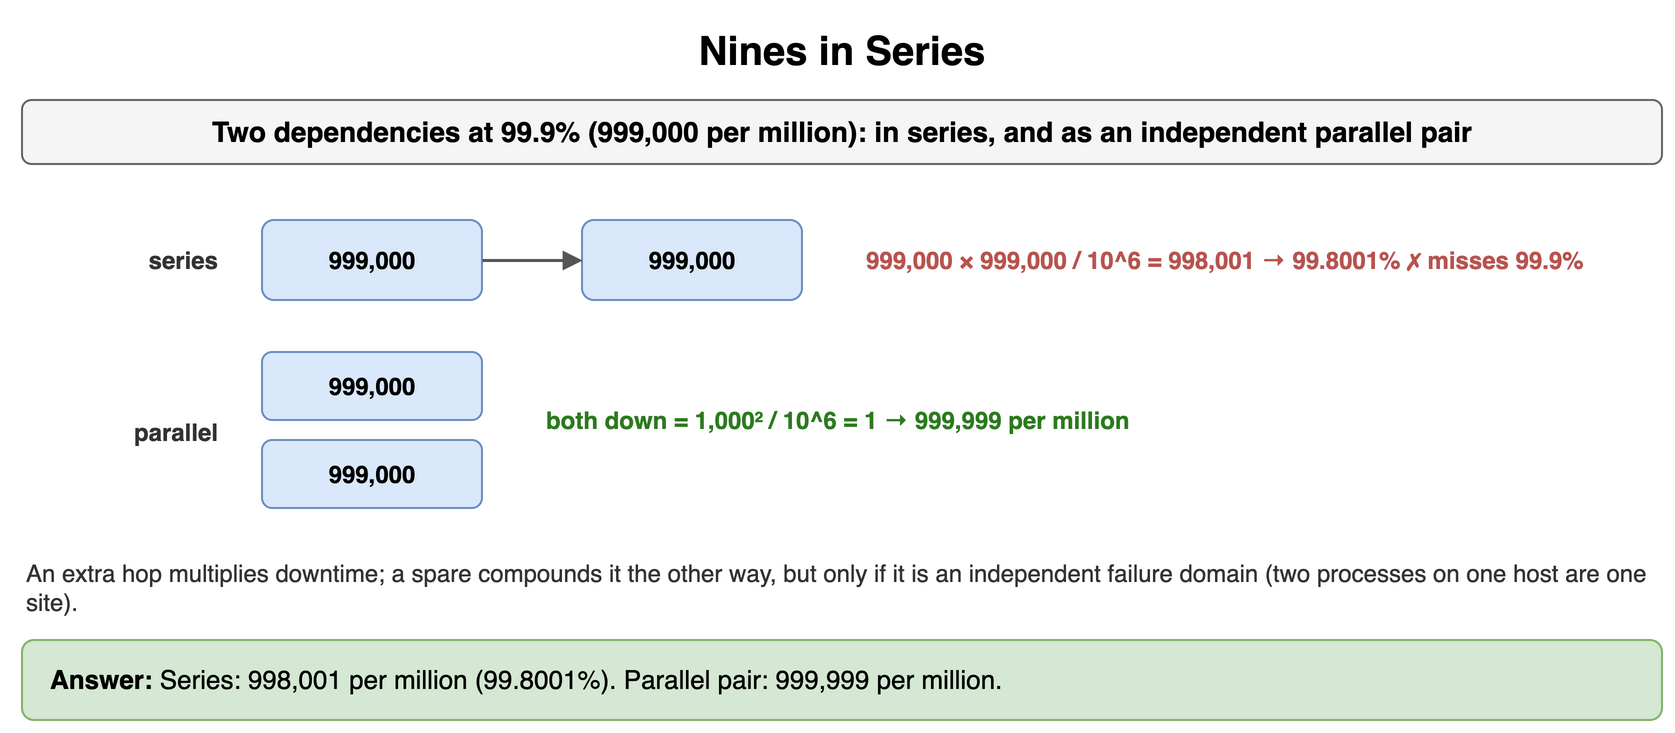

The diagram above was exported from draw.io. Its source (the exported page's mxGraphModel, read from the mxfile embedded in the PNG):
<mxGraphModel dx="900" dy="376" grid="1" gridSize="10" guides="1" tooltips="1" connect="1" arrows="1" fold="1" page="1" pageScale="1" pageWidth="900" pageHeight="376" math="0" shadow="0">
  <root>
    <mxCell id="0" />
    <mxCell id="1" parent="0" />
    <mxCell id="w61" value="Nines in Series" style="text;html=1;align=center;verticalAlign=middle;whiteSpace=wrap;fontSize=20;fontStyle=1;" vertex="1" parent="1">
      <mxGeometry x="40" y="10" width="820" height="30" as="geometry" />
    </mxCell>
    <mxCell id="w62" value="Two dependencies at 99.9% (999,000 per million): in series, and as an independent parallel pair" style="rounded=1;whiteSpace=wrap;html=1;fillColor=#f5f5f5;strokeColor=#666666;fontStyle=1;fontSize=14;" vertex="1" parent="1">
      <mxGeometry x="40" y="50" width="820" height="32" as="geometry" />
    </mxCell>
    <mxCell id="w63" value="series" style="text;html=1;whiteSpace=wrap;fontSize=11;align=right;verticalAlign=middle;fontSize=12;fontColor=#333333;fontStyle=1;" vertex="1" parent="1">
      <mxGeometry x="40" y="110" width="100" height="40" as="geometry" />
    </mxCell>
    <mxCell id="w64" value="999,000" style="rounded=1;whiteSpace=wrap;html=1;fillColor=#dae8fc;strokeColor=#6c8ebf;fontSize=12;align=center;fontStyle=1;" vertex="1" parent="1">
      <mxGeometry x="160" y="110" width="110" height="40" as="geometry" />
    </mxCell>
    <mxCell id="w65" value="999,000" style="rounded=1;whiteSpace=wrap;html=1;fillColor=#dae8fc;strokeColor=#6c8ebf;fontSize=12;align=center;fontStyle=1;" vertex="1" parent="1">
      <mxGeometry x="320" y="110" width="110" height="40" as="geometry" />
    </mxCell>
    <mxCell id="w66" value="" style="endArrow=block;endSize=6;html=1;strokeWidth=1.5;strokeColor=#555555;fontSize=11;labelBackgroundColor=#ffffff;" edge="1" parent="1" source="w64" target="w65">
      <mxGeometry relative="1" as="geometry" />
    </mxCell>
    <mxCell id="w67" value="999,000 × 999,000 / 10^6 = 998,001 → 99.8001%  ✗ misses 99.9%" style="text;html=1;whiteSpace=wrap;fontSize=11;align=left;verticalAlign=middle;fontSize=12;fontColor=#b85450;fontStyle=1;" vertex="1" parent="1">
      <mxGeometry x="460" y="110" width="400" height="40" as="geometry" />
    </mxCell>
    <mxCell id="w68" value="parallel" style="text;html=1;whiteSpace=wrap;fontSize=11;align=right;verticalAlign=middle;fontSize=12;fontColor=#333333;fontStyle=1;" vertex="1" parent="1">
      <mxGeometry x="40" y="186" width="100" height="60" as="geometry" />
    </mxCell>
    <mxCell id="w69" value="999,000" style="rounded=1;whiteSpace=wrap;html=1;fillColor=#dae8fc;strokeColor=#6c8ebf;fontSize=12;align=center;fontStyle=1;" vertex="1" parent="1">
      <mxGeometry x="160" y="176" width="110" height="34" as="geometry" />
    </mxCell>
    <mxCell id="w610" value="999,000" style="rounded=1;whiteSpace=wrap;html=1;fillColor=#dae8fc;strokeColor=#6c8ebf;fontSize=12;align=center;fontStyle=1;" vertex="1" parent="1">
      <mxGeometry x="160" y="220" width="110" height="34" as="geometry" />
    </mxCell>
    <mxCell id="w611" value="both down = 1,000² / 10^6 = 1 → 999,999 per million" style="text;html=1;whiteSpace=wrap;fontSize=11;align=left;verticalAlign=middle;fontSize=12;fontColor=#2d7a1f;fontStyle=1;" vertex="1" parent="1">
      <mxGeometry x="300" y="190" width="560" height="40" as="geometry" />
    </mxCell>
    <mxCell id="w612" value="An extra hop multiplies downtime; a spare compounds it the other way, but only if it is an independent failure domain (two processes on one host are one site)." style="text;html=1;whiteSpace=wrap;fontSize=11;align=left;verticalAlign=middle;fontSize=12;fontColor=#333333;" vertex="1" parent="1">
      <mxGeometry x="40" y="276" width="820" height="36" as="geometry" />
    </mxCell>
    <mxCell id="w613" value="&lt;b&gt;Answer:&lt;/b&gt; Series: 998,001 per million (99.8001%). Parallel pair: 999,999 per million." style="rounded=1;whiteSpace=wrap;html=1;fillColor=#d5e8d4;strokeColor=#82b366;fontSize=13;align=left;spacingLeft=12;" vertex="1" parent="1">
      <mxGeometry x="40" y="320" width="820" height="40" as="geometry" />
    </mxCell>
  </root>
</mxGraphModel>